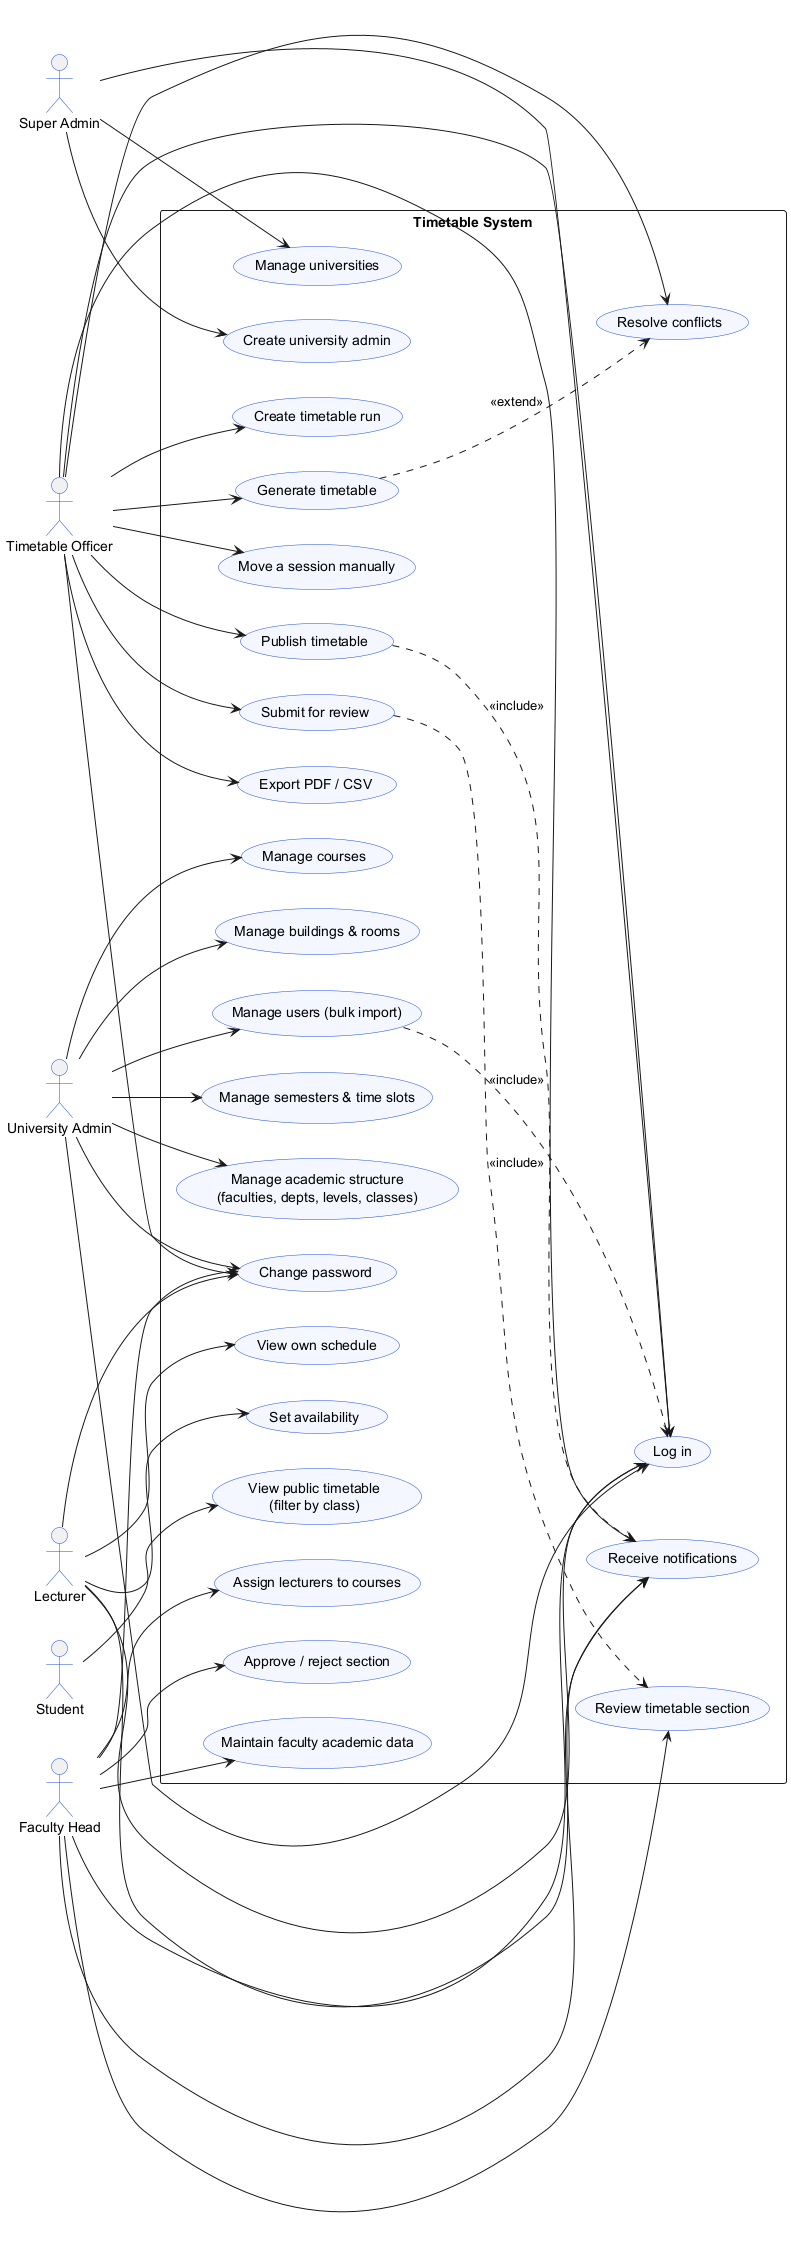

The diagram above was rendered by PlantUML. Its source (embedded in the PNG):
@startuml usecase
' Use Case diagram for the Automated Timetable Generation and Management System
left to right direction
skinparam shadowing false
skinparam packageStyle rectangle
skinparam actorBorderColor #1D4ED8
skinparam usecaseBorderColor #1D4ED8
skinparam usecaseBackgroundColor #F4F7FF

actor "Super Admin" as SA
actor "University Admin" as UA
actor "Faculty Head" as FH
actor "Timetable Officer" as TO
actor "Lecturer" as LE
actor "Student" as ST

rectangle "Timetable System" {

  ' Super admin
  usecase "Manage universities" as UC_uni
  usecase "Create university admin" as UC_uadmin

  ' University admin
  usecase "Manage buildings & rooms" as UC_bld
  usecase "Manage users (bulk import)" as UC_users
  usecase "Manage semesters & time slots" as UC_sem
  usecase "Manage academic structure\n(faculties, depts, levels, classes)" as UC_struct
  usecase "Manage courses" as UC_course

  ' Faculty head
  usecase "Maintain faculty academic data" as UC_facdata
  usecase "Assign lecturers to courses" as UC_assign
  usecase "Review timetable section" as UC_review
  usecase "Approve / reject section" as UC_approve

  ' Timetable officer
  usecase "Create timetable run" as UC_run
  usecase "Generate timetable" as UC_gen
  usecase "Resolve conflicts" as UC_conf
  usecase "Move a session manually" as UC_move
  usecase "Submit for review" as UC_submit
  usecase "Publish timetable" as UC_pub
  usecase "Export PDF / CSV" as UC_export

  ' Lecturer
  usecase "Set availability" as UC_avail
  usecase "View own schedule" as UC_own

  ' Student / public
  usecase "View public timetable\n(filter by class)" as UC_public

  ' Shared
  usecase "Log in" as UC_login
  usecase "Change password" as UC_pwd
  usecase "Receive notifications" as UC_notif
}

' Associations
SA --> UC_uni
SA --> UC_uadmin

UA --> UC_bld
UA --> UC_users
UA --> UC_sem
UA --> UC_struct
UA --> UC_course

FH --> UC_facdata
FH --> UC_assign
FH --> UC_review
FH --> UC_approve

TO --> UC_run
TO --> UC_gen
TO --> UC_conf
TO --> UC_move
TO --> UC_submit
TO --> UC_pub
TO --> UC_export

LE --> UC_avail
LE --> UC_own

ST --> UC_public

UA --> UC_login
FH --> UC_login
TO --> UC_login
LE --> UC_login
SA --> UC_login
UA --> UC_pwd
FH --> UC_pwd
TO --> UC_pwd
LE --> UC_pwd
FH --> UC_notif
TO --> UC_notif
LE --> UC_notif

' Relationships between use cases
UC_gen ..> UC_conf : <<extend>>
UC_submit ..> UC_review : <<include>>
UC_pub ..> UC_notif : <<include>>
UC_users ..> UC_login : <<include>>

@enduml